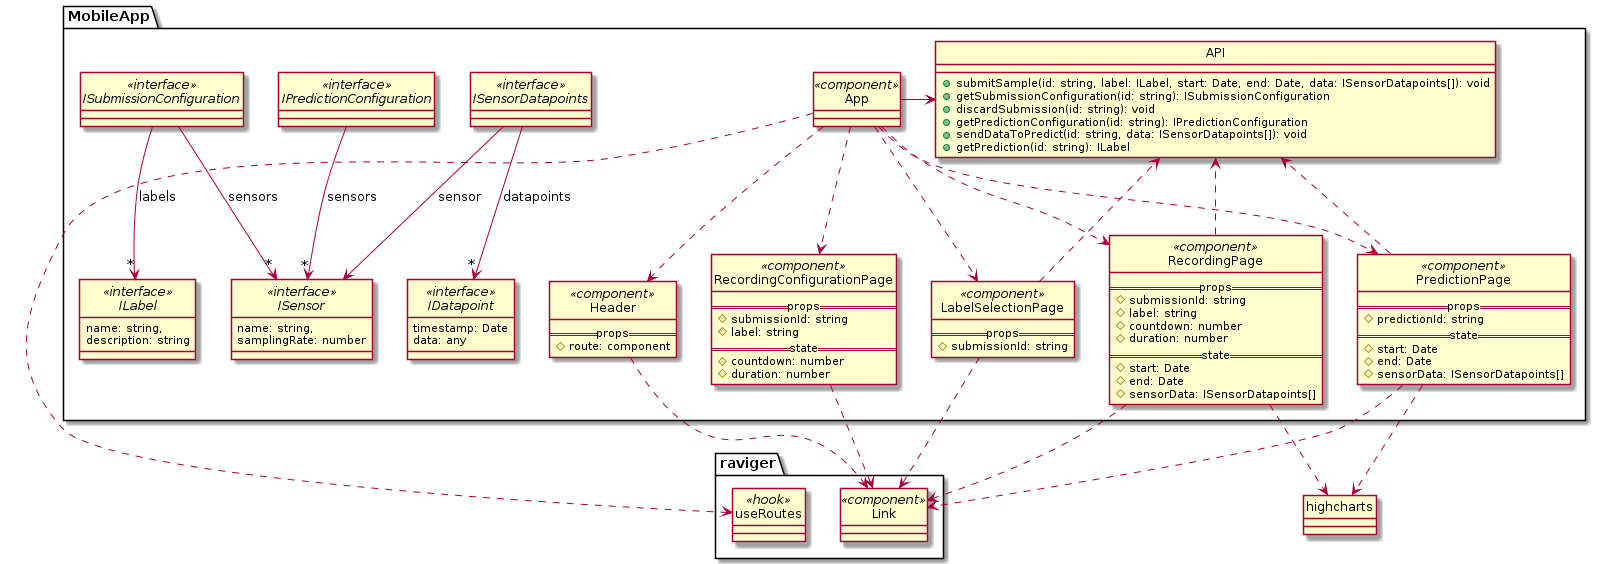

The diagram above was rendered by PlantUML. Its source (embedded in the PNG):
@startuml DesktopApp
' skinparam monochrome true
' skinparam linetype ortho
hide circle

class "highcharts"
class "raviger.useRoutes" << hook >>
class "raviger.Link" << component >>
' class "MaterialUI.TextField" << component >>
' class "MaterialUI.Button" << component >>
' class "MaterialUI.Checkbox" << component >>
' class "MaterialUI.Dropdown" << component >>
' class "MaterialUI.FormControlLabel" << component >>
' class "MaterialUI.Accordion" << component >>
' class "MaterialUI.List" << component >>
' class "MaterialUI.ListItem" << component >>
' class "MaterialUI.ListItemIcon" << component >>
' class "MaterialUI.Table" << component >>
' class "MaterialUI.TableHead" << component >>
' class "MaterialUI.TableRow" << component >>
' class "MaterialUI.TableCell" << component >>
' class "MaterialUI.TableBody" << component >>
' class "MaterialUI.CircularProgressWithLabel" << component >>

package MobileApp {
    interface ISensor << interface >> {
        name: string,
        samplingRate: number
    }
    interface ILabel << interface >> {
        name: string,
        description: string
    }
    interface ISensorDatapoints << interface >>
    ISensorDatapoints --> "*" IDatapoint : datapoints
    ISensorDatapoints --> ISensor: sensor
    interface IDatapoint << interface >> {
        timestamp: Date
        data: any
    }
    interface ISubmissionConfiguration << interface >>
    ISubmissionConfiguration --> "*" ILabel : labels
    ISubmissionConfiguration --> "*" ISensor : sensors
    interface IPredictionConfiguration << interface >>
    IPredictionConfiguration --> "*" ISensor : sensors

    class API {
        +submitSample(id: string, label: ILabel, start: Date, end: Date, data: ISensorDatapoints[]): void
        +getSubmissionConfiguration(id: string): ISubmissionConfiguration
        +discardSubmission(id: string): void
        +getPredictionConfiguration(id: string): IPredictionConfiguration
        +sendDataToPredict(id: string, data: ISensorDatapoints[]): void
        +getPrediction(id: string): ILabel
    }

    API <- App
    "raviger.useRoutes" <.. App
    class App << component >>
    App ..> Header
    class Header << component >> {
        ==props==
        # route: component
    }
    Header ..> "raviger.Link"

    App ..> LabelSelectionPage
    class LabelSelectionPage << component >> {
        ==props==
        # submissionId: string
    }
    LabelSelectionPage ..> API
    LabelSelectionPage ..> "raviger.Link"

    App ..> RecordingConfigurationPage
    class RecordingConfigurationPage << component >> {
        ==props==
        # submissionId: string
        # label: string
        ==state==
        # countdown: number
        # duration: number
    }
    RecordingConfigurationPage ..> "raviger.Link"

    App ..> RecordingPage
    class RecordingPage << component >> {
        ==props==
        # submissionId: string
        # label: string
        # countdown: number
        # duration: number
        ==state==
        # start: Date
        # end: Date
        # sensorData: ISensorDatapoints[]
    }
    RecordingPage ..> "raviger.Link"
    RecordingPage ..> "highcharts"
    RecordingPage ..> API

    App ..> PredictionPage
    class PredictionPage << component >> {
        ==props==
        # predictionId: string
        ==state==
        # start: Date
        # end: Date
        # sensorData: ISensorDatapoints[]
    }
    PredictionPage ..> "raviger.Link"
    PredictionPage ..> "highcharts"
    PredictionPage ..> API

}

@enduml